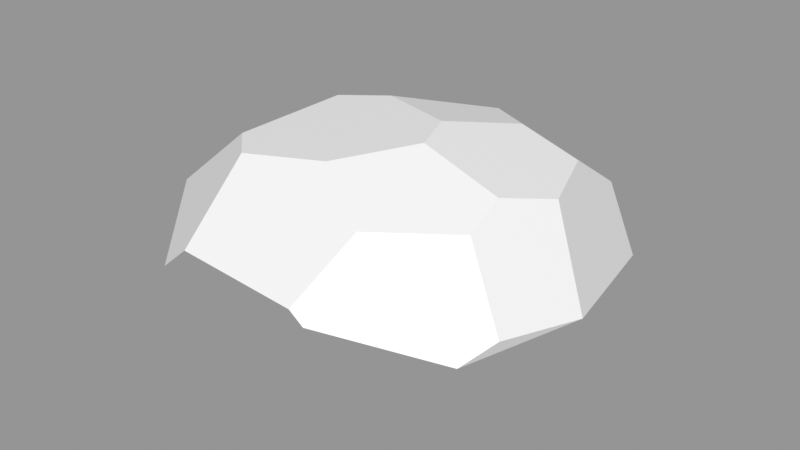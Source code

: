 # Source: Rock_Round_m_2C_09.blend  (saved by Blender 3.0.42; exported with 4.5.12 LTS)
import bpy
from mathutils import Matrix  # noqa: F401  (used for matrix-valued properties, if any)

bpy.ops.wm.read_factory_settings(use_empty=True)
scene = bpy.context.scene
scene.name = 'Scene'

# ---- images (referenced by path relative to the original .blend; pixels are not part of the script)
import os
ASSET_DIR = os.environ.get("B2B_ASSET_DIR", "")  # directory of the original .blend (textures are referenced by path, not embedded)
HERE = os.path.dirname(os.path.abspath(__file__))  # packed textures are extracted next to this script under _unpacked/

def load_image(name, relpath, width, height, colorspace="sRGB"):
    """Load a texture the original file referenced (path relative to the .blend, or extracted next to this script)."""
    p = next((c for c in (os.path.join(HERE, relpath), os.path.join(ASSET_DIR, relpath)) if relpath and os.path.exists(c)), "")
    if p:
        img = bpy.data.images.load(p, check_existing=True)
        img.name = name
    else:  # same state as the original file: an image datablock whose file is absent (Cycles renders it pink)
        img = bpy.data.images.new(name, width, height)
        img.source = "FILE"
        img.filepath = "//" + (relpath or name)
    img.colorspace_settings.name = colorspace
    return img
img_rocks_texture_atlas_1024x1024_png = load_image('Rocks_Texture_Atlas_1024x1024.png', 'Rocks_Texture_Atlas_1024x1024.png', 1024, 1024, 'sRGB')

# ---- materials (node trees are filled in below, after node groups)
mat_rocks_046 = bpy.data.materials.new('Rocks.046')
mat_rocks_046.use_transparent_shadow = False
mat_rocks_046.diffuse_color = (1.0, 1.0, 1.0, 1.0)
mat_rocks_046.roughness = 0.69
mat_rocks_046.specular_intensity = 0.0
mat_material_041 = bpy.data.materials.new('Material.041')
mat_material_041.use_transparent_shadow = False
mat_material_041.roughness = 0.5

# ---- material node trees
mat_rocks_046.use_nodes = True; mat_rocks_046.node_tree.nodes.clear()
_N = mat_rocks_046.node_tree.nodes; _L = mat_rocks_046.node_tree.links
n0 = _N.new('ShaderNodeBsdfPrincipled'); n0.name = 'Principled BSDF'; n0.location = (10, 300)
n0.distribution = 'GGX'
n0.subsurface_method = 'RANDOM_WALK_SKIN'
n0.inputs[2].default_value = 0.69
n0.inputs[3].default_value = 1.45
n0.inputs[4].default_value = 0.0
n0.inputs[13].default_value = 0.0
n1 = _N.new('ShaderNodeOutputMaterial'); n1.name = 'Material Output'; n1.location = (300, 300)
n2 = _N.new('ShaderNodeNormalMap'); n2.name = 'Normal Map'; n2.location = (-300, -300)
n2.label = 'Normal/Map'
n3 = _N.new('ShaderNodeTexImage'); n3.name = 'Image Texture'; n3.location = (-300, 600)
n3.image = img_rocks_texture_atlas_1024x1024_png
_L.new(n0.outputs[0], n1.inputs[0])
_L.new(n2.outputs[0], n0.inputs[5])
_L.new(n3.outputs[0], n0.inputs[0])
n1.is_active_output = True
mat_material_041.use_nodes = True; mat_material_041.node_tree.nodes.clear()
_N = mat_material_041.node_tree.nodes; _L = mat_material_041.node_tree.links
n0 = _N.new('ShaderNodeBsdfPrincipled'); n0.name = 'Principled BSDF'; n0.location = (10, 300)
n0.distribution = 'GGX'
n0.subsurface_method = 'RANDOM_WALK_SKIN'
n0.inputs[3].default_value = 1.45
n0.inputs[27].default_value = (0.0, 0.0, 0.0, 1.0)
n0.inputs[28].default_value = 1.0
n1 = _N.new('ShaderNodeOutputMaterial'); n1.name = 'Material Output'; n1.location = (300, 300)
n2 = _N.new('ShaderNodeNormalMap'); n2.name = 'Normal Map'; n2.location = (-300, -300)
n2.label = 'Normal/Map'
n2.inputs[0].default_value = 0.0
_L.new(n0.outputs[0], n1.inputs[0])
_L.new(n2.outputs[0], n0.inputs[5])
n1.is_active_output = True

# ---- meshes
me_rock_round_m_2c_09 = bpy.data.meshes.new('Rock_Round_m_2C_09')
me_rock_round_m_2c_09.from_pydata([(-0.253, 0.175, -0.6957), (-0.3805, 0.4064, -0.6797), (0.1506, 0.1876, -0.7201), (0.6681, 0.2429, -0.408), (-0.04874, -0.001101, -0.449), (0.2032, 0.1222, -0.6281), (0.4846, 0.1148, -0.4266), (0.3625, -0.0003332, -0.1864), (0.4425, 0.0002204, 0.2883), (-0.7391, 0.3751, -0.1522), (-0.605, 0.4743, -0.4114), (-0.6645, 0.4511, 0.2639), (-0.3484, 0.7083, 0.2845), (-0.2979, 0.7352, -0.09475), (-0.2296, 0.7123, 0.3978), (0.5678, 0.08442, 0.3287), (0.5567, 0.2141, 0.4905), (0.619, 0.3531, 0.4563), (0.2208, 0.7704, 0.1035), (0.04877, 0.7414, 0.3321), (0.2655, 0.6352, 0.446), (0.6763, 0.4085, 0.3518), (0.5055, 0.6292, 0.2582), (0.4933, 0.6837, 0.1152), (0.6655, 0.2476, -0.4138), (0.7754, 0.2776, -0.05797), (0.7654, 0.3849, 0.07831), (0.5768, 0.6396, -0.06335), (0.2801, 0.2982, -0.7242), (0.6141, 0.2934, -0.4884), (0.03856, 0.5278, -0.7012), (0.4818, 0.6452, -0.3224), (0.4851, 0.4986, -0.5378), (0.2461, 0.4524, -0.7166), (-0.1271, 0.7546, -0.1616), (0.1618, 0.7743, -0.05346), (0.1072, 0.6904, -0.4289), (0.2742, 0.7125, -0.3189), (0.09285, -5.733e-05, 0.4584), (-0.3274, 0.02945, -0.4879), (-0.2829, -0.001392, -0.4448), (-0.7165, 0.2526, -0.09738), (-0.3485, -0.000827, 0.234), (-0.6381, 0.3848, 0.3658), (-0.5689, 0.1354, 0.292), (-0.6398, 0.1825, 0.2579), (-0.2027, 0.5049, 0.661), (0.2664, 0.2337, 0.6557), (0.2618, 0.4342, 0.66), (0.2118, 0.4719, 0.6608), (0.08663, 0.1595, 0.6539), (-0.2276, 0.2893, 0.6563), (-0.3054, 0.4172, 0.659)], [], [(49, 46, 51), (13, 10, 9), (42, 38, 50), (48, 49, 51), (46, 52, 51), (36, 34, 35, 37), (27, 23, 22), (7, 4, 5, 6), (30, 2, 0, 1), (32, 27, 26, 29), (40, 4, 42), (7, 8, 38), (47, 48, 51, 50), (41, 9, 10), (10, 1, 41), (19, 34, 13, 12), (44, 42, 50, 51), (6, 3, 25), (28, 33, 32, 29), (8, 7, 15), (23, 18, 22), (7, 6, 25, 15), (6, 5, 28, 29), (26, 21, 17), (17, 16, 26), (29, 24, 6), (3, 6, 24), (5, 2, 28), (4, 7, 38, 42), (26, 25, 29), (24, 29, 25), (25, 3, 24), (31, 27, 32), (27, 37, 35, 23), (43, 44, 51, 52), (30, 33, 28), (28, 2, 30), (33, 30, 36), (20, 22, 18, 19), (31, 32, 37), (35, 18, 23), (27, 22, 21, 26), (31, 37, 27), (12, 14, 19), (19, 18, 35), (35, 34, 19), (4, 39, 0, 5), (1, 10, 30), (13, 34, 10), (20, 19, 46, 49), (16, 47, 15), (50, 38, 47), (41, 40, 42, 44), (47, 16, 17, 48), (0, 2, 5), (41, 45, 43, 11), (40, 39, 4), (39, 40, 41), (34, 36, 30, 10), (45, 41, 44), (38, 8, 15, 47), (9, 41, 11), (45, 44, 43), (20, 48, 17, 21), (21, 22, 20), (20, 49, 48), (12, 13, 9, 11), (32, 33, 36, 37), (19, 14, 46), (46, 12, 11, 52), (14, 12, 46), (11, 43, 52), (41, 1, 0, 39), (26, 16, 15, 25)])
me_rock_round_m_2c_09.polygons.foreach_set('use_smooth', [True] * 74)
me_rock_round_m_2c_09.polygons.foreach_set('material_index', [0, 1, 0, 0, 0, 1, 1, 0, 0, 1, 0, 0, 0, 0, 0, 1, 0, 0, 0, 0, 1, 0, 0, 1, 0, 0, 0, 0, 0, 0, 0, 0, 1, 1, 0, 0, 0, 1, 1, 1, 1, 1, 1, 1, 1, 1, 0, 1, 1, 1, 0, 0, 0, 0, 0, 0, 0, 0, 1, 0, 0, 0, 0, 1, 1, 1, 1, 1, 1, 1, 1, 0, 0, 0])
_k = set([(0, 1), (0, 2), (0, 39), (1, 10), (1, 30), (2, 5), (2, 28), (3, 6), (3, 24), (3, 25), (4, 5), (4, 7), (4, 40), (5, 6), (6, 7), (7, 8), (8, 15), (8, 38), (9, 10), (9, 11), (9, 41), (10, 13), (11, 12), (11, 43), (12, 13), (12, 14), (13, 34), (14, 19), (14, 46), (15, 16), (15, 25), (16, 17), (16, 47), (17, 21), (17, 48), (18, 19), (18, 23), (18, 35), (19, 20), (20, 22), (20, 49), (21, 22), (21, 26), (22, 23), (23, 27), (24, 25), (24, 29), (25, 26), (26, 27), (27, 31), (28, 29), (28, 33), (29, 32), (30, 33), (30, 36), (31, 32), (31, 37), (32, 33), (34, 35), (34, 36), (35, 37), (36, 37), (38, 42), (38, 50), (39, 40), (39, 41), (40, 42), (41, 45), (42, 44), (43, 45), (43, 52), (44, 45), (44, 51), (46, 49), (46, 52), (47, 48), (47, 50), (48, 49), (50, 51), (51, 52)])
me_rock_round_m_2c_09.attributes.new('sharp_edge', 'BOOLEAN', 'EDGE').data.foreach_set('value', [ (min(e.vertices), max(e.vertices)) in _k for e in me_rock_round_m_2c_09.edges])
_uv = me_rock_round_m_2c_09.uv_layers.new(name='UVMap')
_uv.uv.foreach_set('vector', [1.036, 14.42, 1.249, 14.47, 1.201, 14.7, 14.64, 2.418, 14.61, 2.771, 14.47, 2.733, 1.157, 15.02, 0.9515, 14.93, 1.009, 14.77, 1.0, 14.45, 1.036, 14.42, 1.201, 14.7, 1.249, 14.47, 1.275, 14.58, 1.201, 14.7, 14.78, 3.307, 14.94, 3.406, 14.83, 3.542, 14.73, 3.414, 15.21, 3.445, 15.14, 3.375, 15.16, 3.278, 0.5202, 15.56, 0.5523, 15.24, 0.6933, 15.34, 0.661, 15.56, 1.616, 14.33, 1.591, 14.71, 1.385, 14.65, 1.376, 14.39, 15.39, 3.699, 15.21, 3.445, 15.4, 3.255, 15.55, 3.588, 0.4979, 15.1, 0.5523, 15.24, 0.1623, 15.25, 0.5202, 15.56, 0.3138, 15.74, 0.1551, 15.58, 0.9416, 14.65, 1.0, 14.45, 1.201, 14.7, 1.009, 14.77, 0.4648, 14.78, 0.5641, 14.71, 0.7051, 14.75, 0.7051, 14.75, 0.7344, 14.92, 0.4648, 14.78, 14.96, 3.736, 14.94, 3.406, 15.04, 3.402, 15.14, 3.608, 1.307, 14.92, 1.157, 15.02, 1.009, 14.77, 1.201, 14.7, 0.661, 15.56, 0.6933, 15.67, 0.5518, 15.84, 1.689, 15.82, 1.558, 15.86, 1.51, 15.71, 1.68, 15.6, 0.3138, 15.74, 0.5202, 15.56, 0.3227, 15.82, 14.72, 3.719, 14.83, 3.648, 14.75, 3.803, 0.5202, 15.56, 0.661, 15.56, 0.5518, 15.84, 0.3227, 15.82, 1.734, 14.84, 1.6, 14.79, 1.683, 14.62, 1.843, 14.68, 1.523, 15.25, 1.451, 15.12, 1.475, 15.06, 1.475, 15.06, 1.578, 15.02, 1.523, 15.25, 1.843, 14.68, 1.856, 14.73, 1.734, 14.84, 1.856, 14.74, 1.734, 14.84, 1.856, 14.73, 1.6, 14.79, 1.591, 14.71, 1.683, 14.62, 0.5523, 15.24, 0.5202, 15.56, 0.1551, 15.58, 0.1623, 15.25, 1.523, 15.25, 1.634, 15.3, 1.68, 15.6, 1.709, 15.53, 1.68, 15.6, 1.634, 15.3, 1.634, 15.3, 1.712, 15.52, 1.709, 15.53, 15.24, 3.616, 15.21, 3.445, 15.39, 3.699, 14.65, 3.635, 14.73, 3.414, 14.83, 3.542, 14.72, 3.719, 0.3818, 14.46, 0.2419, 14.67, 0.1832, 14.36, 0.271, 14.27, 1.616, 14.33, 1.703, 14.45, 1.683, 14.62, 1.683, 14.62, 1.591, 14.71, 1.616, 14.33, 15.58, 2.477, 15.49, 2.364, 15.56, 2.204, 14.89, 3.852, 14.75, 3.803, 14.83, 3.648, 14.96, 3.736, 15.72, 2.312, 15.7, 2.467, 15.64, 2.207, 14.83, 3.542, 14.83, 3.648, 14.72, 3.719, 15.21, 3.445, 15.16, 3.278, 15.33, 3.127, 15.4, 3.255, 14.64, 3.461, 14.73, 3.414, 14.65, 3.635, 15.14, 3.608, 15.1, 3.704, 14.96, 3.736, 14.96, 3.736, 14.83, 3.648, 14.83, 3.542, 14.83, 3.542, 14.94, 3.406, 14.96, 3.736, 1.439, 14.87, 1.307, 14.79, 1.385, 14.65, 1.6, 14.79, 14.99, 3.028, 15.14, 3.13, 14.78, 3.125, 15.04, 3.402, 14.94, 3.406, 15.14, 3.13, 14.94, 2.268, 15.06, 2.204, 15.14, 2.497, 14.93, 2.446, 0.7846, 14.61, 0.9416, 14.65, 0.7344, 14.74, 1.009, 14.77, 0.9515, 14.93, 0.9416, 14.65, 0.4648, 14.78, 0.3838, 15.1, 0.1551, 14.79, 0.2419, 14.67, 0.9416, 14.65, 0.7846, 14.61, 0.7911, 14.45, 1.0, 14.45, 1.385, 14.65, 1.591, 14.71, 1.6, 14.79, 0.4648, 14.78, 0.2901, 14.66, 0.3818, 14.46, 0.4618, 14.46, 1.321, 14.83, 1.307, 14.79, 1.439, 14.87, 0.4224, 15.1, 0.3838, 15.1, 0.4648, 14.78, 14.94, 3.406, 14.78, 3.307, 14.78, 3.125, 15.14, 3.13, 0.2901, 14.66, 0.4648, 14.78, 0.2419, 14.67, 0.9515, 14.93, 0.7705, 14.85, 0.7344, 14.74, 0.9416, 14.65, 0.5641, 14.71, 0.4648, 14.78, 0.4618, 14.46, 0.2901, 14.66, 0.2419, 14.67, 0.3818, 14.46, 14.94, 2.268, 14.9, 2.473, 14.69, 2.48, 14.68, 2.411, 14.68, 2.411, 14.81, 2.223, 14.94, 2.268, 14.94, 2.268, 14.93, 2.446, 14.9, 2.473, 14.5, 2.267, 14.64, 2.418, 14.47, 2.733, 14.37, 2.482, 15.7, 2.467, 15.58, 2.477, 15.56, 2.204, 15.64, 2.207, 15.06, 2.204, 15.19, 2.29, 15.14, 2.497, 14.23, 2.231, 14.5, 2.267, 14.37, 2.482, 14.19, 2.302, 14.45, 2.204, 14.5, 2.267, 14.23, 2.231, 0.4618, 14.46, 0.3818, 14.46, 0.271, 14.27, 0.4648, 14.78, 0.7344, 14.92, 0.5807, 15.09, 0.4224, 15.1, 1.523, 15.25, 1.578, 15.02, 1.712, 15.08, 1.634, 15.3])
me_rock_round_m_2c_09.materials.append(mat_rocks_046)
me_rock_round_m_2c_09.materials.append(mat_material_041)
me_rock_round_m_2c_09.use_remesh_fix_poles = True
me_rock_round_m_2c_09.use_remesh_preserve_attributes = False
me_rock_round_m_2c_09.update()
me_rock_round_m_2c_09.normals_split_custom_set([tuple(v) for v in zip(*[iter([-0.0012, -0.02168, 0.9998, -0.0012, -0.02168, 0.9998, -0.0012, -0.02168, 0.9998, -0.6297, 0.7763, -0.02889, -0.6297, 0.7763, -0.02889, -0.6297, 0.7763, -0.02889, -0.3023, -0.7431, 0.597, -0.3023, -0.7431, 0.597, -0.3023, -0.7431, 0.597, -0.0012, -0.02168, 0.9998, -0.0012, -0.02168, 0.9998, -0.0012, -0.02168, 0.9998, -0.0012, -0.02168, 0.9998, -0.0012, -0.02168, 0.9998, -0.0012, -0.02168, 0.9998, 0.01585, 0.9753, -0.2204, 0.01585, 0.9753, -0.2204, 0.01585, 0.9753, -0.2204, 0.01585, 0.9753, -0.2204, 0.7379, 0.6493, 0.1845, 0.7379, 0.6493, 0.1845, 0.7379, 0.6493, 0.1845, 0.2137, -0.9188, -0.3319, 0.2137, -0.9188, -0.3319, 0.2137, -0.9188, -0.3319, 0.2137, -0.9188, -0.3319, -0.06144, 0.03533, -0.9975, -0.06144, 0.03533, -0.9975, -0.06144, 0.03533, -0.9975, -0.06144, 0.03533, -0.9975, 0.8388, 0.4559, -0.2975, 0.8388, 0.4559, -0.2975, 0.8388, 0.4559, -0.2975, 0.8388, 0.4559, -0.2975, 0.001259, -1.0, 0.000954, 0.001259, -1.0, 0.000954, 0.001259, -1.0, 0.000954, 0.001259, -1.0, 0.0009539, 0.001259, -1.0, 0.0009539, 0.001259, -1.0, 0.0009539, -0.0012, -0.02168, 0.9998, -0.0012, -0.02168, 0.9998, -0.0012, -0.02168, 0.9998, -0.0012, -0.02168, 0.9998, -0.7547, -0.3788, -0.5356, -0.7547, -0.3788, -0.5356, -0.7547, -0.3788, -0.5356, -0.7547, -0.3788, -0.5356, -0.7547, -0.3788, -0.5356, -0.7547, -0.3788, -0.5356, -0.0899, 0.9942, 0.05861, -0.0899, 0.9942, 0.05861, -0.0899, 0.9942, 0.05861, -0.0899, 0.9942, 0.05861, -0.3023, -0.7431, 0.597, -0.3023, -0.7431, 0.597, -0.3023, -0.7431, 0.597, -0.3023, -0.7431, 0.597, 0.5761, -0.8117, -0.09615, 0.5761, -0.8117, -0.09615, 0.5761, -0.8117, -0.09615, 0.5703, 0.165, -0.8047, 0.5703, 0.165, -0.8047, 0.5703, 0.165, -0.8047, 0.5703, 0.165, -0.8047, 0.5761, -0.8117, -0.09615, 0.5761, -0.8117, -0.09615, 0.5761, -0.8117, -0.09615, 0.2746, 0.9061, 0.3219, 0.2746, 0.9061, 0.3219, 0.2746, 0.9061, 0.3219, 0.5761, -0.8117, -0.09615, 0.5761, -0.8117, -0.09615, 0.5761, -0.8117, -0.09615, 0.5761, -0.8117, -0.09615, 0.4675, -0.5722, -0.6738, 0.4675, -0.5722, -0.6738, 0.4675, -0.5722, -0.6738, 0.4675, -0.5722, -0.6738, 0.8919, -0.3211, 0.3184, 0.8919, -0.3211, 0.3184, 0.8919, -0.3211, 0.3184, 0.8919, -0.3211, 0.3184, 0.8919, -0.3211, 0.3184, 0.8919, -0.3211, 0.3184, 0.4675, -0.5722, -0.6738, 0.4675, -0.5722, -0.6738, 0.4675, -0.5722, -0.6738, 0.4675, -0.5722, -0.6738, 0.4675, -0.5722, -0.6738, 0.4675, -0.5722, -0.6738, 0.4675, -0.5722, -0.6738, 0.4675, -0.5722, -0.6738, 0.4675, -0.5722, -0.6738, 0.001259, -1.0, 0.000954, 0.001259, -1.0, 0.0009539, 0.001259, -1.0, 0.0009539, 0.001259, -1.0, 0.000954, 0.8388, 0.4559, -0.2975, 0.8388, 0.4559, -0.2975, 0.8388, 0.4559, -0.2975, 0.8388, 0.4559, -0.2975, 0.8388, 0.4559, -0.2975, 0.8388, 0.4559, -0.2975, 0.9407, 0.1517, -0.3034, 0.9407, 0.1517, -0.3034, 0.9407, 0.1517, -0.3034, 0.8388, 0.4559, -0.2975, 0.8388, 0.4559, -0.2975, 0.8388, 0.4559, -0.2975, 0.3056, 0.9478, -0.09133, 0.3056, 0.9478, -0.09133, 0.3056, 0.9478, -0.09133, 0.3056, 0.9478, -0.09133, -0.5921, -0.3752, 0.7132, -0.5921, -0.3752, 0.7132, -0.5921, -0.3752, 0.7132, -0.5921, -0.3752, 0.7132, -0.06144, 0.03533, -0.9975, -0.06144, 0.03533, -0.9975, -0.06144, 0.03533, -0.9975, -0.06144, 0.03533, -0.9975, -0.06144, 0.03533, -0.9975, -0.06144, 0.03533, -0.9975, 0.2508, 0.8019, -0.5422, 0.2508, 0.8019, -0.5422, 0.2508, 0.8019, -0.5422, 0.2746, 0.9061, 0.3219, 0.2746, 0.9061, 0.3219, 0.2746, 0.9061, 0.3219, 0.2746, 0.9061, 0.3219, 0.2508, 0.8019, -0.5422, 0.2508, 0.8019, -0.5422, 0.2508, 0.8019, -0.5422, 0.3056, 0.9478, -0.09133, 0.3056, 0.9478, -0.09133, 0.3056, 0.9478, -0.09133, 0.7379, 0.6493, 0.1845, 0.7379, 0.6493, 0.1845, 0.7379, 0.6493, 0.1845, 0.7379, 0.6493, 0.1845, 0.3056, 0.9478, -0.09133, 0.3056, 0.9478, -0.09133, 0.3056, 0.9478, -0.09133, -0.0899, 0.9942, 0.05861, -0.0899, 0.9942, 0.05861, -0.0899, 0.9942, 0.05861, -0.0899, 0.9942, 0.05861, -0.0899, 0.9942, 0.05861, -0.0899, 0.9942, 0.05861, -0.0899, 0.9942, 0.05861, -0.0899, 0.9942, 0.05861, -0.0899, 0.9942, 0.05861, -0.009331, -0.8174, -0.576, -0.009331, -0.8174, -0.576, -0.009331, -0.8174, -0.576, -0.009331, -0.8174, -0.576, -0.2703, 0.8551, -0.4424, -0.2703, 0.8551, -0.4424, -0.2703, 0.8551, -0.4424, -0.2703, 0.8551, -0.4424, -0.2703, 0.8551, -0.4424, -0.2703, 0.8551, -0.4424, 0.06282, 0.7869, 0.6138, 0.06282, 0.7869, 0.6138, 0.06282, 0.7869, 0.6138, 0.06282, 0.7869, 0.6138, 0.2971, -0.735, 0.6095, 0.2971, -0.735, 0.6095, 0.2971, -0.735, 0.6095, 0.2971, -0.735, 0.6095, 0.2971, -0.735, 0.6095, 0.2971, -0.735, 0.6095, -0.5349, -0.8434, -0.05105, -0.5349, -0.8434, -0.05105, -0.5349, -0.8434, -0.05105, -0.5349, -0.8434, -0.05105, 0.4941, -0.007465, 0.8694, 0.4941, -0.007465, 0.8694, 0.4941, -0.007465, 0.8694, 0.4941, -0.007465, 0.8694, -0.009331, -0.8174, -0.576, -0.009332, -0.8174, -0.576, -0.009331, -0.8174, -0.576, -0.9768, -0.09406, 0.1923, -0.9768, -0.09406, 0.1923, -0.9768, -0.09406, 0.1923, -0.9768, -0.09406, 0.1923, -0.009331, -0.8174, -0.576, -0.009331, -0.8174, -0.576, -0.009331, -0.8174, -0.576, -0.5349, -0.8434, -0.05105, -0.5349, -0.8434, -0.05105, -0.5349, -0.8434, -0.05105, -0.2703, 0.8551, -0.4424, -0.2703, 0.8551, -0.4424, -0.2703, 0.8551, -0.4424, -0.2703, 0.8551, -0.4424, -0.5349, -0.8434, -0.05105, -0.5349, -0.8434, -0.05105, -0.5349, -0.8434, -0.05105, 0.2971, -0.735, 0.6095, 0.2971, -0.735, 0.6095, 0.2971, -0.735, 0.6095, 0.2971, -0.735, 0.6095, -0.9768, -0.09406, 0.1923, -0.9768, -0.09406, 0.1923, -0.9768, -0.09406, 0.1923, -0.5921, -0.3752, 0.7132, -0.5921, -0.3752, 0.7132, -0.5921, -0.3752, 0.7132, 0.487, 0.6325, 0.6023, 0.487, 0.6325, 0.6023, 0.487, 0.6325, 0.6023, 0.487, 0.6325, 0.6023, 0.487, 0.6325, 0.6023, 0.487, 0.6325, 0.6023, 0.487, 0.6325, 0.6023, 0.487, 0.6325, 0.6023, 0.487, 0.6325, 0.6023, 0.487, 0.6325, 0.6023, -0.6297, 0.7763, -0.02889, -0.6297, 0.7763, -0.02889, -0.6297, 0.7763, -0.02889, -0.6297, 0.7763, -0.02889, 0.2508, 0.8019, -0.5422, 0.2508, 0.8019, -0.5422, 0.2508, 0.8019, -0.5422, 0.2508, 0.8019, -0.5422, 0.06282, 0.7869, 0.6138, 0.06282, 0.7869, 0.6138, 0.06282, 0.7869, 0.6138, -0.5477, 0.629, 0.5518, -0.5477, 0.629, 0.5518, -0.5477, 0.629, 0.5518, -0.5477, 0.629, 0.5518, -0.5477, 0.629, 0.5518, -0.5477, 0.629, 0.5518, -0.5477, 0.629, 0.5518, -0.5477, 0.629, 0.5518, -0.5477, 0.629, 0.5518, -0.5477, 0.629, 0.5518, -0.7547, -0.3788, -0.5356, -0.7547, -0.3788, -0.5356, -0.7547, -0.3788, -0.5356, -0.7547, -0.3788, -0.5356, 0.8919, -0.3211, 0.3184, 0.8919, -0.3211, 0.3184, 0.8919, -0.3211, 0.3184, 0.8919, -0.3211, 0.3184])] * 3)])

# ---- objects
ob_rock_round_m_2c_09 = bpy.data.objects.new('Rock_Round_m_2C_09', me_rock_round_m_2c_09)

# ---- transforms, parenting, visibility, modifiers, constraints
ob_rock_round_m_2c_09.location = (0.0, 0.0, 0.0)
ob_rock_round_m_2c_09.rotation_euler = (1.571, -0.0, 0.0)
ob_rock_round_m_2c_09.color = (0.8, 0.8, 0.8, 1.0)

# ---- collection membership
scene.collection.objects.link(ob_rock_round_m_2c_09)

# ---- scene / render settings (as saved in the file)
scene.frame_start = 1; scene.frame_end = 250; scene.frame_set(1)
scene.render.engine = 'BLENDER_EEVEE_NEXT'
scene.cycles.sampling_pattern = 'TABULATED_SOBOL'
scene.cycles.use_light_tree = False
scene.view_settings.view_transform = 'Standard'
bpy.context.view_layer.update()

# ---- added for rendering (the .blend has no active camera and no usable light): camera, sun + grey world if the file has none
cam_auto = bpy.data.cameras.new('AutoCamera')
cam_auto.lens = 50.0
cam_auto.sensor_width = 36.0
cam_auto.clip_end = 1000.0
ob_auto_camera = bpy.data.objects.new('AutoCamera', cam_auto)
scene.collection.objects.link(ob_auto_camera)
ob_auto_camera.location = (2.04823, -2.4045, 2.01052)
ob_auto_camera.rotation_euler = (1.09748, -7.21219e-08, 0.694738)
scene.camera = ob_auto_camera
light_auto_sun = bpy.data.lights.new('AutoSun', 'SUN')
light_auto_sun.energy = 3.0
light_auto_sun.angle = 0.0523599
ob_auto_sun = bpy.data.objects.new('AutoSun', light_auto_sun)
scene.collection.objects.link(ob_auto_sun)
ob_auto_sun.rotation_euler = (0.872665, 0.174533, 0.523599)
if scene.world is None:
    world_auto = bpy.data.worlds.new('AutoWorld')
    world_auto.color = (0.3, 0.3, 0.3)
    scene.world = world_auto
bpy.context.view_layer.update()
